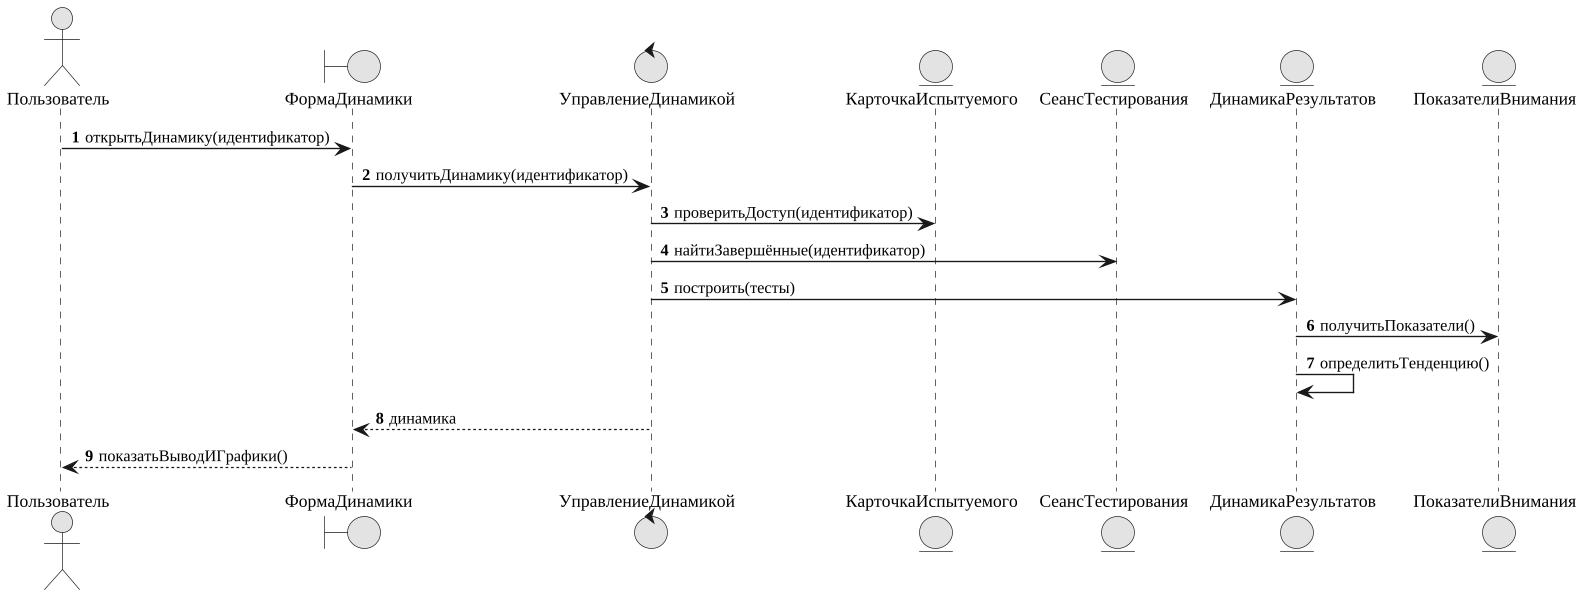

The diagram above was rendered by PlantUML. Its source (embedded in the PNG):
@startuml
skinparam monochrome true
skinparam shadowing false
skinparam defaultFontName "Liberation Serif"
skinparam defaultFontSize 13
skinparam dpi 130
skinparam ArrowFontSize 12
skinparam roundcorner 6
skinparam wrapWidth 320
autonumber
actor "Пользователь" as ACTOR
boundary ФормаДинамики
control УправлениеДинамикой
entity КарточкаИспытуемого
entity СеансТестирования
entity ДинамикаРезультатов
entity ПоказателиВнимания
ACTOR -> ФормаДинамики : открытьДинамику(идентификатор)
ФормаДинамики -> УправлениеДинамикой : получитьДинамику(идентификатор)
УправлениеДинамикой -> КарточкаИспытуемого : проверитьДоступ(идентификатор)
УправлениеДинамикой -> СеансТестирования : найтиЗавершённые(идентификатор)
УправлениеДинамикой -> ДинамикаРезультатов : построить(тесты)
ДинамикаРезультатов -> ПоказателиВнимания : получитьПоказатели()
ДинамикаРезультатов -> ДинамикаРезультатов : определитьТенденцию()
УправлениеДинамикой --> ФормаДинамики : динамика
ФормаДинамики --> ACTOR : показатьВыводИГрафики()
@enduml